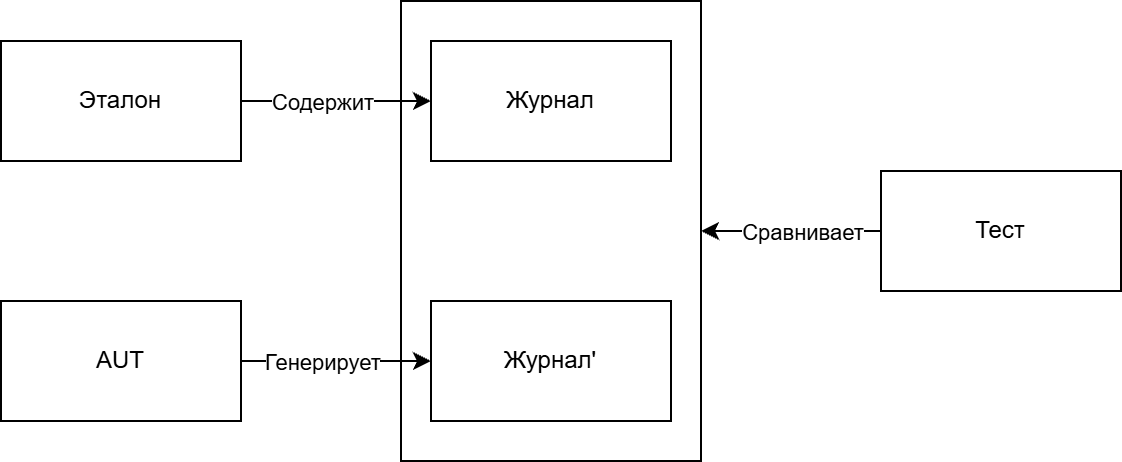

The diagram above was exported from draw.io. Its source (the exported page's mxGraphModel, read from the mxfile embedded in the PNG):
<mxGraphModel dx="1224" dy="1136" grid="1" gridSize="10" guides="1" tooltips="1" connect="1" arrows="1" fold="1" page="1" pageScale="1" pageWidth="827" pageHeight="1169" math="0" shadow="0">
  <root>
    <mxCell id="0" />
    <mxCell id="1" parent="0" />
    <mxCell id="ySJH0fR3yt89Y-pIvSSb-1" parent="1" style="rounded=0;whiteSpace=wrap;html=1;" value="" vertex="1">
      <mxGeometry height="230" width="150" x="350" y="130" as="geometry" />
    </mxCell>
    <mxCell id="ySJH0fR3yt89Y-pIvSSb-2" parent="1" style="rounded=0;whiteSpace=wrap;html=1;" value="Журнал" vertex="1">
      <mxGeometry height="60" width="120" x="365" y="150" as="geometry" />
    </mxCell>
    <mxCell id="ySJH0fR3yt89Y-pIvSSb-3" edge="1" parent="1" source="ySJH0fR3yt89Y-pIvSSb-5" style="edgeStyle=orthogonalEdgeStyle;rounded=0;orthogonalLoop=1;jettySize=auto;html=1;" target="ySJH0fR3yt89Y-pIvSSb-6">
      <mxGeometry relative="1" as="geometry" />
    </mxCell>
    <mxCell id="ySJH0fR3yt89Y-pIvSSb-4" connectable="0" parent="ySJH0fR3yt89Y-pIvSSb-3" style="edgeLabel;html=1;align=center;verticalAlign=middle;resizable=0;points=[];" value="Генерирует" vertex="1">
      <mxGeometry relative="1" x="0.0809" as="geometry">
        <mxPoint x="-11" as="offset" />
      </mxGeometry>
    </mxCell>
    <mxCell id="ySJH0fR3yt89Y-pIvSSb-5" parent="1" style="rounded=0;whiteSpace=wrap;html=1;" value="AUT" vertex="1">
      <mxGeometry height="60" width="120" x="150" y="280" as="geometry" />
    </mxCell>
    <mxCell id="ySJH0fR3yt89Y-pIvSSb-6" parent="1" style="rounded=0;whiteSpace=wrap;html=1;" value="Журнал'" vertex="1">
      <mxGeometry height="60" width="120" x="365" y="280" as="geometry" />
    </mxCell>
    <mxCell id="ySJH0fR3yt89Y-pIvSSb-7" edge="1" parent="1" source="ySJH0fR3yt89Y-pIvSSb-9" style="edgeStyle=orthogonalEdgeStyle;rounded=0;orthogonalLoop=1;jettySize=auto;html=1;entryX=1;entryY=0.5;entryDx=0;entryDy=0;" target="ySJH0fR3yt89Y-pIvSSb-1">
      <mxGeometry relative="1" as="geometry" />
    </mxCell>
    <mxCell id="ySJH0fR3yt89Y-pIvSSb-8" connectable="0" parent="ySJH0fR3yt89Y-pIvSSb-7" style="edgeLabel;html=1;align=center;verticalAlign=middle;resizable=0;points=[];" value="Сравнивает" vertex="1">
      <mxGeometry relative="1" x="-0.164" y="1" as="geometry">
        <mxPoint x="-2" y="-1" as="offset" />
      </mxGeometry>
    </mxCell>
    <mxCell id="ySJH0fR3yt89Y-pIvSSb-9" parent="1" style="rounded=0;whiteSpace=wrap;html=1;" value="Тест" vertex="1">
      <mxGeometry height="60" width="120" x="590" y="215" as="geometry" />
    </mxCell>
    <mxCell id="ySJH0fR3yt89Y-pIvSSb-10" edge="1" parent="1" source="ySJH0fR3yt89Y-pIvSSb-12" style="edgeStyle=orthogonalEdgeStyle;rounded=0;orthogonalLoop=1;jettySize=auto;html=1;" target="ySJH0fR3yt89Y-pIvSSb-2">
      <mxGeometry relative="1" as="geometry" />
    </mxCell>
    <mxCell id="ySJH0fR3yt89Y-pIvSSb-11" connectable="0" parent="ySJH0fR3yt89Y-pIvSSb-10" style="edgeLabel;html=1;align=center;verticalAlign=middle;resizable=0;points=[];" value="Содержит" vertex="1">
      <mxGeometry relative="1" x="-0.2966" as="geometry">
        <mxPoint x="7" as="offset" />
      </mxGeometry>
    </mxCell>
    <mxCell id="ySJH0fR3yt89Y-pIvSSb-12" parent="1" style="rounded=0;whiteSpace=wrap;html=1;" value="Эталон" vertex="1">
      <mxGeometry height="60" width="120" x="150" y="150" as="geometry" />
    </mxCell>
  </root>
</mxGraphModel>